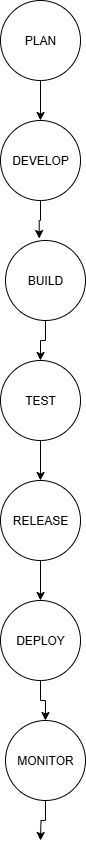

The diagram above was exported from draw.io. Its source (the exported page's mxGraphModel, read from the mxfile embedded in the PNG):
<mxGraphModel dx="786" dy="459" grid="1" gridSize="10" guides="1" tooltips="1" connect="1" arrows="1" fold="1" page="1" pageScale="1" pageWidth="850" pageHeight="1100" math="0" shadow="0">
  <root>
    <mxCell id="0" />
    <mxCell id="1" parent="0" />
    <mxCell id="cmIGW8Bo3auAPu8ukp9d-9" style="edgeStyle=orthogonalEdgeStyle;rounded=0;orthogonalLoop=1;jettySize=auto;html=1;entryX=0.5;entryY=0;entryDx=0;entryDy=0;" edge="1" parent="1" source="cmIGW8Bo3auAPu8ukp9d-1" target="cmIGW8Bo3auAPu8ukp9d-2">
      <mxGeometry relative="1" as="geometry" />
    </mxCell>
    <mxCell id="cmIGW8Bo3auAPu8ukp9d-1" value="PLAN" style="ellipse;whiteSpace=wrap;html=1;aspect=fixed;" vertex="1" parent="1">
      <mxGeometry x="340" y="40" width="80" height="80" as="geometry" />
    </mxCell>
    <mxCell id="cmIGW8Bo3auAPu8ukp9d-2" value="DEVELOP" style="ellipse;whiteSpace=wrap;html=1;aspect=fixed;" vertex="1" parent="1">
      <mxGeometry x="340" y="160" width="80" height="80" as="geometry" />
    </mxCell>
    <mxCell id="cmIGW8Bo3auAPu8ukp9d-15" style="edgeStyle=orthogonalEdgeStyle;rounded=0;orthogonalLoop=1;jettySize=auto;html=1;entryX=0.5;entryY=0;entryDx=0;entryDy=0;" edge="1" parent="1" source="cmIGW8Bo3auAPu8ukp9d-3" target="cmIGW8Bo3auAPu8ukp9d-4">
      <mxGeometry relative="1" as="geometry" />
    </mxCell>
    <mxCell id="cmIGW8Bo3auAPu8ukp9d-3" value="BUILD" style="ellipse;whiteSpace=wrap;html=1;aspect=fixed;" vertex="1" parent="1">
      <mxGeometry x="345" y="280" width="80" height="80" as="geometry" />
    </mxCell>
    <mxCell id="cmIGW8Bo3auAPu8ukp9d-16" style="edgeStyle=orthogonalEdgeStyle;rounded=0;orthogonalLoop=1;jettySize=auto;html=1;entryX=0.5;entryY=0;entryDx=0;entryDy=0;" edge="1" parent="1" source="cmIGW8Bo3auAPu8ukp9d-4" target="cmIGW8Bo3auAPu8ukp9d-5">
      <mxGeometry relative="1" as="geometry" />
    </mxCell>
    <mxCell id="cmIGW8Bo3auAPu8ukp9d-4" value="TEST" style="ellipse;whiteSpace=wrap;html=1;aspect=fixed;" vertex="1" parent="1">
      <mxGeometry x="340" y="400" width="80" height="80" as="geometry" />
    </mxCell>
    <mxCell id="cmIGW8Bo3auAPu8ukp9d-17" style="edgeStyle=orthogonalEdgeStyle;rounded=0;orthogonalLoop=1;jettySize=auto;html=1;entryX=0.5;entryY=0;entryDx=0;entryDy=0;" edge="1" parent="1" source="cmIGW8Bo3auAPu8ukp9d-5" target="cmIGW8Bo3auAPu8ukp9d-6">
      <mxGeometry relative="1" as="geometry" />
    </mxCell>
    <mxCell id="cmIGW8Bo3auAPu8ukp9d-5" value="RELEASE" style="ellipse;whiteSpace=wrap;html=1;aspect=fixed;" vertex="1" parent="1">
      <mxGeometry x="340" y="520" width="80" height="80" as="geometry" />
    </mxCell>
    <mxCell id="cmIGW8Bo3auAPu8ukp9d-20" style="edgeStyle=orthogonalEdgeStyle;rounded=0;orthogonalLoop=1;jettySize=auto;html=1;entryX=0.5;entryY=0;entryDx=0;entryDy=0;" edge="1" parent="1" source="cmIGW8Bo3auAPu8ukp9d-6" target="cmIGW8Bo3auAPu8ukp9d-7">
      <mxGeometry relative="1" as="geometry" />
    </mxCell>
    <mxCell id="cmIGW8Bo3auAPu8ukp9d-6" value="DEPLOY" style="ellipse;whiteSpace=wrap;html=1;aspect=fixed;" vertex="1" parent="1">
      <mxGeometry x="340" y="640" width="80" height="80" as="geometry" />
    </mxCell>
    <mxCell id="cmIGW8Bo3auAPu8ukp9d-21" style="edgeStyle=orthogonalEdgeStyle;rounded=0;orthogonalLoop=1;jettySize=auto;html=1;entryX=0.5;entryY=0;entryDx=0;entryDy=0;" edge="1" parent="1" source="cmIGW8Bo3auAPu8ukp9d-7">
      <mxGeometry relative="1" as="geometry">
        <mxPoint x="380" y="880" as="targetPoint" />
      </mxGeometry>
    </mxCell>
    <mxCell id="cmIGW8Bo3auAPu8ukp9d-7" value="MONITOR" style="ellipse;whiteSpace=wrap;html=1;aspect=fixed;" vertex="1" parent="1">
      <mxGeometry x="345" y="760" width="80" height="80" as="geometry" />
    </mxCell>
    <mxCell id="cmIGW8Bo3auAPu8ukp9d-14" style="edgeStyle=orthogonalEdgeStyle;rounded=0;orthogonalLoop=1;jettySize=auto;html=1;entryX=0.421;entryY=-0.025;entryDx=0;entryDy=0;entryPerimeter=0;" edge="1" parent="1" source="cmIGW8Bo3auAPu8ukp9d-2" target="cmIGW8Bo3auAPu8ukp9d-3">
      <mxGeometry relative="1" as="geometry" />
    </mxCell>
  </root>
</mxGraphModel>